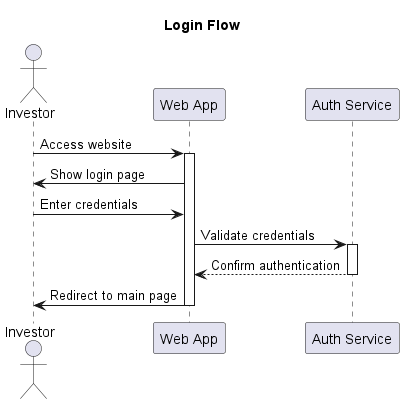

The diagram above was rendered by PlantUML. Its source (embedded in the PNG):
@startuml Login
title Login Flow

actor Investor
participant "Web App" as Web
participant "Auth Service" as Auth

Investor -> Web: Access website
activate Web
Web -> Investor: Show login page


Investor -> Web: Enter credentials
Web -> Auth: Validate credentials
activate Auth
Auth --> Web: Confirm authentication
deactivate Auth
Web -> Investor: Redirect to main page
deactivate Web

@enduml